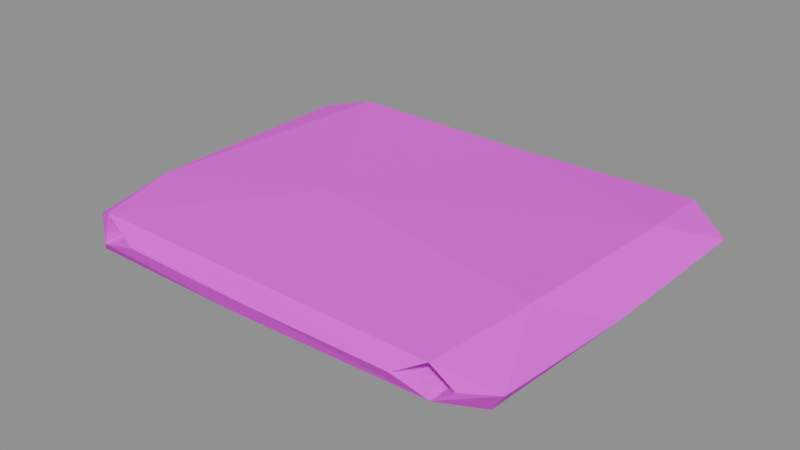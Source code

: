 # Source: item.hide.blend  (saved by Blender 5.2.45; exported with 4.5.12 LTS)
import bpy
from mathutils import Matrix  # noqa: F401  (used for matrix-valued properties, if any)

bpy.ops.wm.read_factory_settings(use_empty=True)
scene = bpy.context.scene
scene.name = 'Scene'

# ---- images (referenced by path relative to the original .blend; pixels are not part of the script)
import os
ASSET_DIR = os.environ.get("B2B_ASSET_DIR", "")  # directory of the original .blend (textures are referenced by path, not embedded)
HERE = os.path.dirname(os.path.abspath(__file__))  # packed textures are extracted next to this script under _unpacked/

def load_image(name, relpath, width, height, colorspace="sRGB"):
    """Load a texture the original file referenced (path relative to the .blend, or extracted next to this script)."""
    p = next((c for c in (os.path.join(HERE, relpath), os.path.join(ASSET_DIR, relpath)) if relpath and os.path.exists(c)), "")
    if p:
        img = bpy.data.images.load(p, check_existing=True)
        img.name = name
    else:  # same state as the original file: an image datablock whose file is absent (Cycles renders it pink)
        img = bpy.data.images.new(name, width, height)
        img.source = "FILE"
        img.filepath = "//" + (relpath or name)
    img.colorspace_settings.name = colorspace
    return img
img_palette_png = load_image('palette.png', 'palette.png', 1024, 1024, 'sRGB')

# ---- materials (node trees are filled in below, after node groups)
mat_palette = bpy.data.materials.new('palette')

# ---- material node trees
mat_palette.use_nodes = True; mat_palette.node_tree.nodes.clear()
_N = mat_palette.node_tree.nodes; _L = mat_palette.node_tree.links
n0 = _N.new('ShaderNodeBsdfPrincipled'); n0.name = 'Principled BSDF'; n0.location = (-200, 100)
n0.inputs[2].default_value = 0.9
n0.inputs[10].default_value = 0.005
n1 = _N.new('ShaderNodeOutputMaterial'); n1.name = 'Material Output'; n1.location = (200, 100)
n2 = _N.new('ShaderNodeTexImage'); n2.name = 'Image Texture'; n2.location = (0, 0)
n2.image = img_palette_png
n2.interpolation = 'Closest'
_L.new(n0.outputs[0], n1.inputs[0])
_L.new(n2.outputs[0], n0.inputs[0])
n1.is_active_output = True

# ---- meshes
me_hide = bpy.data.meshes.new('hide')
me_hide.from_pydata([(-0.25, -0.154, -0.00773), (-0.2427, 0.1592, -0.01331), (-0.2384, 0.0001987, -0.007612), (-0.2495, 0.1667, 0.009523), (-0.2135, -0.1792, -0.02441), (-0.2226, -0.09383, 0.02185), (-0.2139, -0.1238, -0.02583), (-0.1928, -0.1933, -0.00698), (-0.1952, -0.1843, 0.02118), (-0.1951, 0.1797, 0.02401), (-0.2061, 0.1618, -0.02603), (-0.2069, -0.04637, -0.000542), (-0.2096, 0.1374, 0.002942), (-0.1957, 0.1307, -0.01357), (-0.2176, 0.2, -0.002704), (-0.1927, -0.07861, -0.01008), (-0.1796, -0.09262, 0.009001), (-0.06013, -0.03278, 0.03), (-0.07764, 0.03186, -0.03), (-0.1619, 0.1654, -0.01006), (-0.1204, 0.1815, 0.009498), (-0.06677, -0.0734, -0.01225), (-0.1487, 0.005507, 0.005638), (-0.1693, 0.1665, 0.01003), (0.01092, 0.1759, 0.02299), (-0.131, 0.1942, -0.02098), (-0.02246, -0.189, -0.01596), (-0.1433, -0.199, 0.00717), (-0.1342, -0.07447, 0.009306), (-0.03643, 0.1983, -0.006164), (0.006661, -0.06937, -0.002357), (-0.06501, 0.1384, -0.01205), (-0.02493, -0.1877, 0.02337), (-0.09619, 0.02767, 0.007538), (0.000567, -0.1984, 0.00486), (-0.05147, 0.1437, 0.007235), (-0.04652, -0.03826, 0.004682), (-0.0308, -0.1241, -0.008006), (-0.02951, -0.09858, 0.007343), (0.1186, 0.1834, -0.02824), (0.01187, -0.1491, 0.003453), (0.03125, -0.02437, 0.002311), (0.07891, -0.009194, -0.008617), (0.05886, 0.08589, 0.004396), (0.1338, 0.03575, 0.009176), (0.1326, -0.124, -0.008436), (0.1944, 0.07339, -0.02934), (0.08613, 0.1105, -0.01061), (0.1662, 0.182, -0.005245), (0.1457, 0.1912, 0.01185), (0.1506, -0.107, 0.009136), (0.1259, -0.01896, -0.01504), (0.1601, 0.1221, 0.01114), (0.1855, -0.1885, -0.01014), (0.1559, -0.2, 0.008341), (0.1843, -0.1892, 0.02389), (0.2004, -0.08065, 0.02939), (0.1885, 0.06224, -0.004839), (0.1846, -0.06692, 0.0108), (0.1966, 0.174, -0.0115), (0.2186, -0.1572, -0.02018), (0.2029, 0.1906, 0.01866), (0.2356, 0.1819, -0.01306), (0.196, 0.1018, 0.005766), (0.2075, 0.1052, 0.02578), (0.206, -0.1845, 0.004399), (0.2385, -0.1697, 0.008332), (0.2418, -0.01492, -0.002579), (0.25, 0.1609, 0.003694)], [], [(2, 3, 1), (0, 5, 2), (4, 0, 2), (6, 0, 2), (8, 5, 0), (4, 2, 6), (3, 2, 5), (7, 11, 8), (7, 8, 0), (2, 1, 10), (13, 14, 12), (4, 7, 0), (7, 15, 11), (8, 11, 16), (6, 2, 10), (12, 13, 15), (3, 5, 9), (14, 9, 12), (5, 8, 17), (6, 10, 18), (12, 11, 16), (15, 11, 12), (11, 12, 13), (14, 13, 10), (13, 19, 10), (1, 14, 10), (3, 14, 1), (3, 9, 14), (15, 16, 11), (16, 22, 11), (2, 10, 4), (15, 11, 13), (11, 22, 23), (5, 17, 9), (9, 17, 24), (12, 9, 23), (9, 24, 20), (7, 4, 26), (8, 16, 27), (4, 10, 18), (15, 21, 13), (11, 19, 15), (16, 23, 12), (15, 19, 13), (22, 20, 23), (11, 23, 19), (10, 19, 25), (7, 26, 15), (7, 27, 16), (7, 16, 15), (16, 22, 23), (28, 23, 12), (15, 21, 19), (23, 9, 20), (15, 26, 21), (6, 18, 4), (16, 28, 12), (18, 10, 25), (16, 28, 22), (13, 31, 19), (23, 29, 19), (27, 28, 16), (8, 32, 17), (22, 33, 23), (19, 21, 31), (13, 21, 31), (15, 30, 19), (8, 27, 32), (22, 28, 33), (27, 7, 34), (28, 30, 22), (33, 23, 28), (30, 31, 19), (28, 36, 22), (36, 33, 22), (22, 35, 20), (27, 38, 28), (19, 29, 31), (7, 37, 15), (26, 34, 7), (18, 26, 4), (38, 36, 28), (30, 36, 22), (15, 37, 30), (33, 20, 23), (27, 40, 28), (28, 40, 38), (22, 41, 35), (33, 35, 20), (20, 29, 23), (15, 37, 21), (36, 41, 22), (30, 31, 21), (25, 19, 29), (28, 35, 33), (7, 26, 37), (25, 29, 39), (27, 40, 38), (32, 27, 34), (27, 34, 40), (26, 21, 37), (28, 40, 30), (28, 38, 33), (21, 31, 42), (41, 43, 35), (35, 43, 20), (38, 41, 33), (38, 44, 28), (33, 43, 35), (41, 36, 38), (33, 41, 43), (28, 44, 35), (25, 39, 18), (26, 21, 45), (30, 31, 42), (42, 31, 47), (20, 43, 49), (35, 49, 20), (20, 24, 49), (47, 31, 48), (35, 43, 49), (45, 21, 37), (38, 30, 41), (21, 51, 31), (48, 31, 29), (20, 49, 29), (40, 50, 38), (30, 47, 31), (34, 50, 40), (41, 44, 43), (30, 37, 42), (30, 44, 41), (50, 44, 38), (35, 44, 43), (26, 37, 45), (31, 47, 29), (29, 47, 48), (51, 42, 21), (26, 53, 34), (45, 21, 42), (37, 45, 42), (21, 51, 45), (41, 50, 43), (42, 51, 47), (43, 44, 52), (50, 44, 30), (46, 18, 39), (29, 49, 48), (30, 42, 47), (43, 52, 49), (45, 53, 26), (30, 50, 41), (47, 57, 48), (48, 31, 51), (32, 34, 54), (34, 54, 50), (42, 57, 47), (47, 51, 57), (32, 54, 55), (40, 50, 30), (47, 59, 48), (50, 58, 44), (50, 44, 43), (47, 57, 59), (26, 18, 60), (42, 45, 57), (51, 59, 48), (17, 32, 55), (32, 56, 17), (45, 57, 51), (50, 52, 44), (53, 54, 34), (54, 50, 55), (45, 53, 51), (50, 58, 52), (60, 18, 46), (63, 52, 44), (54, 53, 50), (55, 56, 17), (45, 53, 57), (48, 57, 59), (39, 62, 46), (52, 49, 61), (52, 48, 49), (53, 26, 60), (55, 56, 32), (50, 63, 44), (57, 59, 51), (17, 64, 24), (24, 64, 61), (52, 61, 63), (50, 58, 55), (55, 66, 56), (53, 57, 50), (66, 67, 56), (57, 63, 50), (51, 53, 57), (52, 58, 63), (17, 56, 64), (67, 64, 56), (39, 59, 62), (29, 48, 59), (39, 29, 59), (49, 24, 61), (65, 53, 66), (65, 66, 55), (65, 55, 58), (53, 65, 57), (65, 58, 57), (57, 58, 63), (63, 44, 58), (57, 63, 59), (60, 66, 53), (59, 63, 61), (61, 62, 59), (60, 46, 67), (46, 62, 68), (67, 68, 64), (68, 61, 64), (67, 46, 68), (62, 61, 68), (60, 67, 66)])
_uv = me_hide.uv_layers.new(name='UVMap')
_uv.uv.foreach_set('vector', [0.3125, 0.3889, 0.3125, 0.3889, 0.3125, 0.3889, 0.6875, 0.3889, 0.6875, 0.3889, 0.6875, 0.3889, 0.0625, 0.3889, 0.0625, 0.3889, 0.0625, 0.3889, 0.0625, 0.3889, 0.0625, 0.3889, 0.0625, 0.3889, 0.6875, 0.3889, 0.6875, 0.3889, 0.6875, 0.3889, 0.0625, 0.3889, 0.0625, 0.3889, 0.0625, 0.3889, 0.5625, 0.3889, 0.5625, 0.3889, 0.5625, 0.3889, 0.6875, 0.3889, 0.6875, 0.3889, 0.6875, 0.3889, 0.6875, 0.3889, 0.6875, 0.3889, 0.6875, 0.3889, 0.0625, 0.3889, 0.0625, 0.3889, 0.0625, 0.3889, 0.6875, 0.3889, 0.6875, 0.3889, 0.6875, 0.3889, 0.5625, 0.3889, 0.5625, 0.3889, 0.5625, 0.3889, 0.3125, 0.3889, 0.3125, 0.3889, 0.3125, 0.3889, 0.0625, 0.3889, 0.0625, 0.3889, 0.0625, 0.3889, 0.0625, 0.3889, 0.0625, 0.3889, 0.0625, 0.3889, 0.0625, 0.3889, 0.0625, 0.3889, 0.0625, 0.3889, 0.3125, 0.3889, 0.3125, 0.3889, 0.3125, 0.3889, 0.0625, 0.3889, 0.0625, 0.3889, 0.0625, 0.3889, 0.5625, 0.3889, 0.5625, 0.3889, 0.5625, 0.3889, 0.0625, 0.3889, 0.0625, 0.3889, 0.0625, 0.3889, 0.5625, 0.3889, 0.5625, 0.3889, 0.5625, 0.3889, 0.0625, 0.3889, 0.0625, 0.3889, 0.0625, 0.3889, 0.0625, 0.3889, 0.0625, 0.3889, 0.0625, 0.3889, 0.5625, 0.3889, 0.5625, 0.3889, 0.5625, 0.3889, 0.6875, 0.3889, 0.6875, 0.3889, 0.6875, 0.3889, 0.0625, 0.3889, 0.0625, 0.3889, 0.0625, 0.3889, 0.5625, 0.3889, 0.5625, 0.3889, 0.5625, 0.3889, 0.5625, 0.3889, 0.5625, 0.3889, 0.5625, 0.3889, 0.6875, 0.3889, 0.6875, 0.3889, 0.6875, 0.3889, 0.5625, 0.3889, 0.5625, 0.3889, 0.5625, 0.3889, 0.0625, 0.3889, 0.0625, 0.3889, 0.0625, 0.3889, 0.0625, 0.3889, 0.0625, 0.3889, 0.0625, 0.3889, 0.5625, 0.3889, 0.5625, 0.3889, 0.5625, 0.3889, 0.3125, 0.3889, 0.3125, 0.3889, 0.3125, 0.3889, 0.5625, 0.3889, 0.5625, 0.3889, 0.5625, 0.3889, 0.0625, 0.3889, 0.0625, 0.3889, 0.0625, 0.3889, 0.6875, 0.3889, 0.6875, 0.3889, 0.6875, 0.3889, 0.0625, 0.3889, 0.0625, 0.3889, 0.0625, 0.3889, 0.0625, 0.3889, 0.0625, 0.3889, 0.0625, 0.3889, 0.0625, 0.3889, 0.0625, 0.3889, 0.0625, 0.3889, 0.3125, 0.3889, 0.3125, 0.3889, 0.3125, 0.3889, 0.0625, 0.3889, 0.0625, 0.3889, 0.0625, 0.3889, 0.5625, 0.3889, 0.5625, 0.3889, 0.5625, 0.3889, 0.5625, 0.3889, 0.5625, 0.3889, 0.5625, 0.3889, 0.5625, 0.3889, 0.5625, 0.3889, 0.5625, 0.3889, 0.6875, 0.3889, 0.6875, 0.3889, 0.6875, 0.3889, 0.5625, 0.3889, 0.5625, 0.3889, 0.5625, 0.3889, 0.5625, 0.3889, 0.5625, 0.3889, 0.5625, 0.3889, 0.6875, 0.3889, 0.6875, 0.3889, 0.6875, 0.3889, 0.3125, 0.3889, 0.3125, 0.3889, 0.3125, 0.3889, 0.5625, 0.3889, 0.5625, 0.3889, 0.5625, 0.3889, 0.5625, 0.3889, 0.5625, 0.3889, 0.5625, 0.3889, 0.6875, 0.3889, 0.6875, 0.3889, 0.6875, 0.3889, 0.0625, 0.3889, 0.0625, 0.3889, 0.0625, 0.3889, 0.5625, 0.3889, 0.5625, 0.3889, 0.5625, 0.3889, 0.0625, 0.3889, 0.0625, 0.3889, 0.0625, 0.3889, 0.5625, 0.3889, 0.5625, 0.3889, 0.5625, 0.3889, 0.0625, 0.3889, 0.0625, 0.3889, 0.0625, 0.3889, 0.5625, 0.3889, 0.5625, 0.3889, 0.5625, 0.3889, 0.5625, 0.3889, 0.5625, 0.3889, 0.5625, 0.3889, 0.6875, 0.3889, 0.6875, 0.3889, 0.6875, 0.3889, 0.5625, 0.3889, 0.5625, 0.3889, 0.5625, 0.3889, 0.5625, 0.3889, 0.5625, 0.3889, 0.5625, 0.3889, 0.3125, 0.3889, 0.3125, 0.3889, 0.3125, 0.3889, 0.6875, 0.3889, 0.6875, 0.3889, 0.6875, 0.3889, 0.6875, 0.3889, 0.6875, 0.3889, 0.6875, 0.3889, 0.6875, 0.3889, 0.6875, 0.3889, 0.6875, 0.3889, 0.3125, 0.3889, 0.3125, 0.3889, 0.3125, 0.3889, 0.5625, 0.3889, 0.5625, 0.3889, 0.5625, 0.3889, 0.3125, 0.3889, 0.3125, 0.3889, 0.3125, 0.3889, 0.5625, 0.3889, 0.5625, 0.3889, 0.5625, 0.3889, 0.3125, 0.3889, 0.3125, 0.3889, 0.3125, 0.3889, 0.5625, 0.3889, 0.5625, 0.3889, 0.5625, 0.3889, 0.5625, 0.3889, 0.5625, 0.3889, 0.5625, 0.3889, 0.5625, 0.3889, 0.5625, 0.3889, 0.5625, 0.3889, 0.5625, 0.3889, 0.5625, 0.3889, 0.5625, 0.3889, 0.5625, 0.3889, 0.5625, 0.3889, 0.5625, 0.3889, 0.0625, 0.3889, 0.0625, 0.3889, 0.0625, 0.3889, 0.5625, 0.3889, 0.5625, 0.3889, 0.5625, 0.3889, 0.5625, 0.3889, 0.5625, 0.3889, 0.5625, 0.3889, 0.0625, 0.3889, 0.0625, 0.3889, 0.0625, 0.3889, 0.6875, 0.3889, 0.6875, 0.3889, 0.6875, 0.3889, 0.6875, 0.3889, 0.6875, 0.3889, 0.6875, 0.3889, 0.3125, 0.3889, 0.3125, 0.3889, 0.3125, 0.3889, 0.5625, 0.3889, 0.5625, 0.3889, 0.5625, 0.3889, 0.5625, 0.3889, 0.5625, 0.3889, 0.5625, 0.3889, 0.5625, 0.3889, 0.5625, 0.3889, 0.5625, 0.3889, 0.6875, 0.3889, 0.6875, 0.3889, 0.6875, 0.3889, 0.5625, 0.3889, 0.5625, 0.3889, 0.5625, 0.3889, 0.0625, 0.3889, 0.0625, 0.3889, 0.0625, 0.3889, 0.5625, 0.3889, 0.5625, 0.3889, 0.5625, 0.3889, 0.6875, 0.3889, 0.6875, 0.3889, 0.6875, 0.3889, 0.5625, 0.3889, 0.5625, 0.3889, 0.5625, 0.3889, 0.6875, 0.3889, 0.6875, 0.3889, 0.6875, 0.3889, 0.3125, 0.3889, 0.3125, 0.3889, 0.3125, 0.3889, 0.5625, 0.3889, 0.5625, 0.3889, 0.5625, 0.3889, 0.5625, 0.3889, 0.5625, 0.3889, 0.5625, 0.3889, 0.5625, 0.3889, 0.5625, 0.3889, 0.5625, 0.3889, 0.3125, 0.3889, 0.3125, 0.3889, 0.3125, 0.3889, 0.3125, 0.3889, 0.3125, 0.3889, 0.3125, 0.3889, 0.0625, 0.3889, 0.0625, 0.3889, 0.0625, 0.3889, 0.5625, 0.3889, 0.5625, 0.3889, 0.5625, 0.3889, 0.5625, 0.3889, 0.5625, 0.3889, 0.5625, 0.3889, 0.0625, 0.3889, 0.0625, 0.3889, 0.0625, 0.3889, 0.5625, 0.3889, 0.5625, 0.3889, 0.5625, 0.3889, 0.6875, 0.3889, 0.6875, 0.3889, 0.6875, 0.3889, 0.6875, 0.3889, 0.6875, 0.3889, 0.6875, 0.3889, 0.6875, 0.3889, 0.6875, 0.3889, 0.6875, 0.3889, 0.6875, 0.3889, 0.6875, 0.3889, 0.6875, 0.3889, 0.6875, 0.3889, 0.6875, 0.3889, 0.6875, 0.3889, 0.6875, 0.3889, 0.6875, 0.3889, 0.6875, 0.3889, 0.6875, 0.3889, 0.6875, 0.3889, 0.6875, 0.3889, 0.0625, 0.3889, 0.0625, 0.3889, 0.0625, 0.3889, 0.0625, 0.3889, 0.0625, 0.3889, 0.0625, 0.3889, 0.0625, 0.3889, 0.0625, 0.3889, 0.0625, 0.3889, 0.0625, 0.3889, 0.0625, 0.3889, 0.0625, 0.3889, 0.6875, 0.3889, 0.6875, 0.3889, 0.6875, 0.3889, 0.3125, 0.3889, 0.3125, 0.3889, 0.3125, 0.3889, 0.3125, 0.3889, 0.3125, 0.3889, 0.3125, 0.3889, 0.0625, 0.3889, 0.0625, 0.3889, 0.0625, 0.3889, 0.6875, 0.3889, 0.6875, 0.3889, 0.6875, 0.3889, 0.5625, 0.3889, 0.5625, 0.3889, 0.5625, 0.3889, 0.5625, 0.3889, 0.5625, 0.3889, 0.5625, 0.3889, 0.5625, 0.3889, 0.5625, 0.3889, 0.5625, 0.3889, 0.0625, 0.3889, 0.0625, 0.3889, 0.0625, 0.3889, 0.3125, 0.3889, 0.3125, 0.3889, 0.3125, 0.3889, 0.5625, 0.3889, 0.5625, 0.3889, 0.5625, 0.3889, 0.5625, 0.3889, 0.5625, 0.3889, 0.5625, 0.3889, 0.5625, 0.3889, 0.5625, 0.3889, 0.5625, 0.3889, 0.5625, 0.3889, 0.5625, 0.3889, 0.5625, 0.3889, 0.6875, 0.3889, 0.6875, 0.3889, 0.6875, 0.3889, 0.5625, 0.3889, 0.5625, 0.3889, 0.5625, 0.3889, 0.5625, 0.3889, 0.5625, 0.3889, 0.5625, 0.3889, 0.6875, 0.3889, 0.6875, 0.3889, 0.6875, 0.3889, 0.0625, 0.3889, 0.0625, 0.3889, 0.0625, 0.3889, 0.3125, 0.3889, 0.3125, 0.3889, 0.3125, 0.3889, 0.3125, 0.3889, 0.3125, 0.3889, 0.3125, 0.3889, 0.6875, 0.3889, 0.6875, 0.3889, 0.6875, 0.3889, 0.5625, 0.3889, 0.5625, 0.3889, 0.5625, 0.3889, 0.0625, 0.3889, 0.0625, 0.3889, 0.0625, 0.3889, 0.5625, 0.3889, 0.5625, 0.3889, 0.5625, 0.3889, 0.0625, 0.3889, 0.0625, 0.3889, 0.0625, 0.3889, 0.5625, 0.3889, 0.5625, 0.3889, 0.5625, 0.3889, 0.6875, 0.3889, 0.6875, 0.3889, 0.6875, 0.3889, 0.5625, 0.3889, 0.5625, 0.3889, 0.5625, 0.3889, 0.5625, 0.3889, 0.5625, 0.3889, 0.5625, 0.3889, 0.0625, 0.3889, 0.0625, 0.3889, 0.0625, 0.3889, 0.5625, 0.3889, 0.5625, 0.3889, 0.5625, 0.3889, 0.5625, 0.3889, 0.5625, 0.3889, 0.5625, 0.3889, 0.5625, 0.3889, 0.5625, 0.3889, 0.5625, 0.3889, 0.0625, 0.3889, 0.0625, 0.3889, 0.0625, 0.3889, 0.5625, 0.3889, 0.5625, 0.3889, 0.5625, 0.3889, 0.6875, 0.3889, 0.6875, 0.3889, 0.6875, 0.3889, 0.3125, 0.3889, 0.3125, 0.3889, 0.3125, 0.3889, 0.5625, 0.3889, 0.5625, 0.3889, 0.5625, 0.3889, 0.6875, 0.3889, 0.6875, 0.3889, 0.6875, 0.3889, 0.6875, 0.3889, 0.6875, 0.3889, 0.6875, 0.3889, 0.6875, 0.3889, 0.6875, 0.3889, 0.6875, 0.3889, 0.6875, 0.3889, 0.6875, 0.3889, 0.6875, 0.3889, 0.5625, 0.3889, 0.5625, 0.3889, 0.5625, 0.3889, 0.6875, 0.3889, 0.6875, 0.3889, 0.6875, 0.3889, 0.5625, 0.3889, 0.5625, 0.3889, 0.5625, 0.3889, 0.6875, 0.3889, 0.6875, 0.3889, 0.6875, 0.3889, 0.6875, 0.3889, 0.6875, 0.3889, 0.6875, 0.3889, 0.0625, 0.3889, 0.0625, 0.3889, 0.0625, 0.3889, 0.6875, 0.3889, 0.6875, 0.3889, 0.6875, 0.3889, 0.6875, 0.3889, 0.6875, 0.3889, 0.6875, 0.3889, 0.5625, 0.3889, 0.5625, 0.3889, 0.5625, 0.3889, 0.5625, 0.3889, 0.5625, 0.3889, 0.5625, 0.3889, 0.6875, 0.3889, 0.6875, 0.3889, 0.6875, 0.3889, 0.6875, 0.3889, 0.6875, 0.3889, 0.6875, 0.3889, 0.0625, 0.3889, 0.0625, 0.3889, 0.0625, 0.3889, 0.0625, 0.3889, 0.0625, 0.3889, 0.0625, 0.3889, 0.3125, 0.3889, 0.3125, 0.3889, 0.3125, 0.3889, 0.3125, 0.3889, 0.3125, 0.3889, 0.3125, 0.3889, 0.0625, 0.3889, 0.0625, 0.3889, 0.0625, 0.3889, 0.3125, 0.3889, 0.3125, 0.3889, 0.3125, 0.3889, 0.5625, 0.3889, 0.5625, 0.3889, 0.5625, 0.3889, 0.3125, 0.3889, 0.3125, 0.3889, 0.3125, 0.3889, 0.5625, 0.3889, 0.5625, 0.3889, 0.5625, 0.3889, 0.6875, 0.3889, 0.6875, 0.3889, 0.6875, 0.3889, 0.0625, 0.3889, 0.0625, 0.3889, 0.0625, 0.3889, 0.0625, 0.3889, 0.0625, 0.3889, 0.0625, 0.3889, 0.5625, 0.3889, 0.5625, 0.3889, 0.5625, 0.3889, 0.0625, 0.3889, 0.0625, 0.3889, 0.0625, 0.3889, 0.3125, 0.3889, 0.3125, 0.3889, 0.3125, 0.3889, 0.6875, 0.3889, 0.6875, 0.3889, 0.6875, 0.3889, 0.6875, 0.3889, 0.6875, 0.3889, 0.6875, 0.3889, 0.6875, 0.3889, 0.6875, 0.3889, 0.6875, 0.3889, 0.5625, 0.3889, 0.5625, 0.3889, 0.5625, 0.3889, 0.0625, 0.3889, 0.0625, 0.3889, 0.0625, 0.3889, 0.0625, 0.3889, 0.0625, 0.3889, 0.0625, 0.3889, 0.6875, 0.3889, 0.6875, 0.3889, 0.6875, 0.3889, 0.3125, 0.3889, 0.3125, 0.3889, 0.3125, 0.3889, 0.6875, 0.3889, 0.6875, 0.3889, 0.6875, 0.3889, 0.6875, 0.3889, 0.6875, 0.3889, 0.6875, 0.3889, 0.3125, 0.3889, 0.3125, 0.3889, 0.3125, 0.3889, 0.6875, 0.3889, 0.6875, 0.3889, 0.6875, 0.3889, 0.5625, 0.3889, 0.5625, 0.3889, 0.5625, 0.3889, 0.6875, 0.3889, 0.6875, 0.3889, 0.6875, 0.3889, 0.3125, 0.3889, 0.3125, 0.3889, 0.3125, 0.3889, 0.0625, 0.3889, 0.0625, 0.3889, 0.0625, 0.3889, 0.3125, 0.3889, 0.3125, 0.3889, 0.3125, 0.3889, 0.5625, 0.3889, 0.5625, 0.3889, 0.5625, 0.3889, 0.5625, 0.3889, 0.5625, 0.3889, 0.5625, 0.3889, 0.5625, 0.3889, 0.5625, 0.3889, 0.5625, 0.3889, 0.0625, 0.3889, 0.0625, 0.3889, 0.0625, 0.3889, 0.5625, 0.3889, 0.5625, 0.3889, 0.5625, 0.3889, 0.0625, 0.3889, 0.0625, 0.3889, 0.0625, 0.3889, 0.6875, 0.3889, 0.6875, 0.3889, 0.6875, 0.3889, 0.6875, 0.3889, 0.6875, 0.3889, 0.6875, 0.3889, 0.6875, 0.3889, 0.6875, 0.3889, 0.6875, 0.3889, 0.0625, 0.3889, 0.0625, 0.3889, 0.0625, 0.3889, 0.3125, 0.3889, 0.3125, 0.3889, 0.3125, 0.3889, 0.3125, 0.3889, 0.3125, 0.3889, 0.3125, 0.3889, 0.0625, 0.3889, 0.0625, 0.3889, 0.0625, 0.3889, 0.0625, 0.3889, 0.0625, 0.3889, 0.0625, 0.3889, 0.3125, 0.3889, 0.3125, 0.3889, 0.3125, 0.3889, 0.3125, 0.3889, 0.3125, 0.3889, 0.3125, 0.3889, 0.0625, 0.3889, 0.0625, 0.3889, 0.0625, 0.3889, 0.3125, 0.3889, 0.3125, 0.3889, 0.3125, 0.3889, 0.0625, 0.3889, 0.0625, 0.3889, 0.0625, 0.3889])
me_hide.materials.append(mat_palette)
me_hide.update()

# ---- objects
ob_hide = bpy.data.objects.new('hide', me_hide)

# ---- transforms, parenting, visibility, modifiers, constraints
ob_hide.location = (0.0, -0.0, 0.0)

# ---- collection membership
scene.collection.objects.link(ob_hide)

# ---- scene / render settings (as saved in the file)
scene.frame_start = 1; scene.frame_end = 250; scene.frame_set(1)
scene.render.engine = 'BLENDER_EEVEE_NEXT'
scene.render.bake_bias = 0.0
scene.render.bake_samples = 0
scene.render.compositor_device = 'GPU'
scene.eevee.use_volume_custom_range = False
scene.eevee.fast_gi_thickness_near = 0.1
scene.eevee.fast_gi_thickness_far = 0.0
scene.eevee.ray_tracing_options.screen_trace_thickness = 0.1
bpy.context.view_layer.update()

# ---- added for rendering (the .blend has no active camera and no usable light): camera, sun + grey world if the file has none
cam_auto = bpy.data.cameras.new('AutoCamera')
cam_auto.lens = 50.0
cam_auto.sensor_width = 36.0
cam_auto.clip_end = 1000.0
ob_auto_camera = bpy.data.objects.new('AutoCamera', cam_auto)
scene.collection.objects.link(ob_auto_camera)
ob_auto_camera.location = (0.595028, -0.714034, 0.476022)
ob_auto_camera.rotation_euler = (1.09748, -7.21219e-08, 0.694738)
scene.camera = ob_auto_camera
light_auto_sun = bpy.data.lights.new('AutoSun', 'SUN')
light_auto_sun.energy = 3.0
light_auto_sun.angle = 0.0523599
ob_auto_sun = bpy.data.objects.new('AutoSun', light_auto_sun)
scene.collection.objects.link(ob_auto_sun)
ob_auto_sun.rotation_euler = (0.872665, 0.174533, 0.523599)
if scene.world is None:
    world_auto = bpy.data.worlds.new('AutoWorld')
    world_auto.color = (0.3, 0.3, 0.3)
    scene.world = world_auto
bpy.context.view_layer.update()
